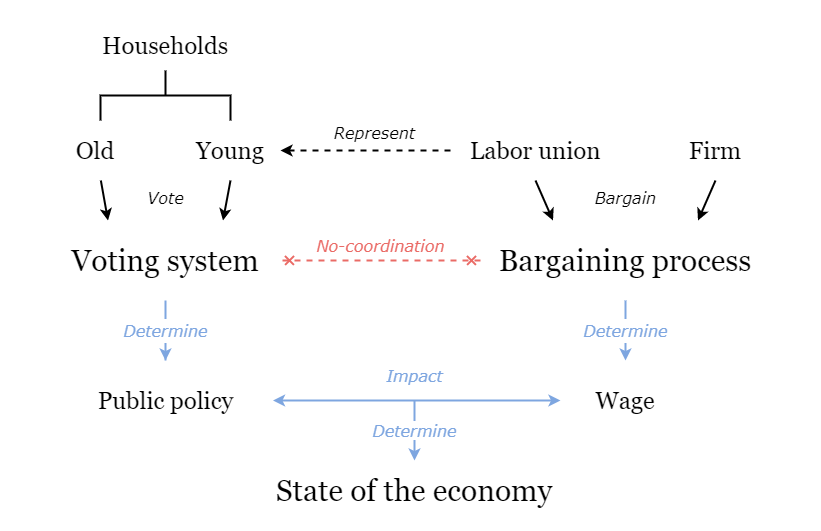

The diagram above was exported from draw.io. Its source (the exported page's mxGraphModel, read from the mxfile embedded in the PNG):
<mxGraphModel dx="1422" dy="713" grid="1" gridSize="10" guides="1" tooltips="1" connect="1" arrows="1" fold="1" page="1" pageScale="1" pageWidth="827" pageHeight="1169" math="0" shadow="0">
  <root>
    <mxCell id="0" />
    <mxCell id="1" parent="0" />
    <mxCell id="2" value="" style="rounded=0;whiteSpace=wrap;html=1;fontFamily=Verdana;fontSize=20;fontColor=#000000;strokeColor=none;" vertex="1" parent="1">
      <mxGeometry width="820" height="520" as="geometry" />
    </mxCell>
    <mxCell id="3" value="&lt;font face=&quot;Verdana&quot; style=&quot;font-size: 16px&quot;&gt;&lt;i&gt;Impact&lt;/i&gt;&lt;/font&gt;" style="text;html=1;align=center;verticalAlign=middle;resizable=0;points=[];autosize=1;fontSize=20;fontFamily=Garamond;fontColor=#7EA6E0;" vertex="1" parent="1">
      <mxGeometry x="379" y="360" width="70" height="30" as="geometry" />
    </mxCell>
    <mxCell id="4" value="&lt;h1&gt;&lt;font style=&quot;font-weight: normal ; font-size: 24px&quot;&gt;Households&lt;/font&gt;&lt;/h1&gt;" style="text;html=1;strokeColor=none;fillColor=none;align=center;verticalAlign=middle;whiteSpace=wrap;rounded=0;fontFamily=Georgia;" vertex="1" parent="1">
      <mxGeometry x="65" y="20" width="200" height="50" as="geometry" />
    </mxCell>
    <mxCell id="5" style="edgeStyle=none;rounded=0;orthogonalLoop=1;jettySize=auto;html=1;exitX=0.5;exitY=1;exitDx=0;exitDy=0;entryX=0.75;entryY=0;entryDx=0;entryDy=0;startArrow=none;startFill=0;endArrow=classic;endFill=1;strokeWidth=2;fontFamily=Georgia;" edge="1" source="6" target="19" parent="1">
      <mxGeometry relative="1" as="geometry" />
    </mxCell>
    <mxCell id="6" value="&lt;h1&gt;&lt;font style=&quot;font-weight: normal ; font-size: 24px&quot;&gt;Young&lt;/font&gt;&lt;/h1&gt;" style="text;html=1;strokeColor=none;fillColor=none;align=center;verticalAlign=middle;whiteSpace=wrap;rounded=0;fontFamily=Georgia;" vertex="1" parent="1">
      <mxGeometry x="180" y="120" width="100" height="60" as="geometry" />
    </mxCell>
    <mxCell id="7" style="edgeStyle=none;rounded=0;orthogonalLoop=1;jettySize=auto;html=1;entryX=0.25;entryY=0;entryDx=0;entryDy=0;startArrow=none;startFill=0;endArrow=classic;endFill=1;strokeWidth=2;fontFamily=Georgia;" edge="1" source="8" target="19" parent="1">
      <mxGeometry relative="1" as="geometry" />
    </mxCell>
    <mxCell id="8" value="&lt;h1&gt;&lt;font style=&quot;font-weight: normal ; font-size: 24px&quot;&gt;Old&lt;/font&gt;&lt;/h1&gt;" style="text;html=1;strokeColor=none;fillColor=none;align=center;verticalAlign=middle;whiteSpace=wrap;rounded=0;fontFamily=Georgia;" vertex="1" parent="1">
      <mxGeometry x="40" y="120" width="110" height="60" as="geometry" />
    </mxCell>
    <mxCell id="9" style="edgeStyle=none;rounded=0;orthogonalLoop=1;jettySize=auto;html=1;exitX=0;exitY=0.5;exitDx=0;exitDy=0;fontFamily=Georgia;strokeWidth=2;dashed=1;" edge="1" source="12" target="6" parent="1">
      <mxGeometry relative="1" as="geometry" />
    </mxCell>
    <mxCell id="10" value="&lt;font style=&quot;font-size: 16px ; font-weight: normal&quot; face=&quot;Verdana&quot;&gt;&lt;i&gt;Represent&lt;/i&gt;&lt;/font&gt;" style="edgeLabel;html=1;align=center;verticalAlign=bottom;resizable=0;points=[];fontSize=20;fontFamily=Garamond;fontStyle=1" vertex="1" connectable="0" parent="9">
      <mxGeometry x="-0.28" y="-4" relative="1" as="geometry">
        <mxPoint x="-16" as="offset" />
      </mxGeometry>
    </mxCell>
    <mxCell id="11" style="edgeStyle=none;rounded=0;orthogonalLoop=1;jettySize=auto;html=1;exitX=0.5;exitY=1;exitDx=0;exitDy=0;entryX=0.25;entryY=0;entryDx=0;entryDy=0;fontFamily=Georgia;strokeWidth=2;" edge="1" source="12" target="17" parent="1">
      <mxGeometry relative="1" as="geometry" />
    </mxCell>
    <mxCell id="12" value="&lt;h1&gt;&lt;font style=&quot;font-weight: normal ; font-size: 24px&quot;&gt;Labor union&lt;/font&gt;&lt;/h1&gt;" style="text;html=1;strokeColor=none;fillColor=none;align=center;verticalAlign=middle;whiteSpace=wrap;rounded=0;fontFamily=Georgia;" vertex="1" parent="1">
      <mxGeometry x="450" y="120" width="170" height="60" as="geometry" />
    </mxCell>
    <mxCell id="13" style="edgeStyle=none;rounded=0;orthogonalLoop=1;jettySize=auto;html=1;exitX=0.5;exitY=1;exitDx=0;exitDy=0;entryX=0.75;entryY=0;entryDx=0;entryDy=0;fontFamily=Georgia;strokeWidth=2;" edge="1" source="14" target="17" parent="1">
      <mxGeometry relative="1" as="geometry" />
    </mxCell>
    <mxCell id="14" value="&lt;h1&gt;&lt;font style=&quot;font-weight: normal ; font-size: 24px&quot;&gt;Firm&lt;/font&gt;&lt;/h1&gt;" style="text;html=1;strokeColor=none;fillColor=none;align=center;verticalAlign=middle;whiteSpace=wrap;rounded=0;fontFamily=Georgia;" vertex="1" parent="1">
      <mxGeometry x="680" y="120" width="70" height="60" as="geometry" />
    </mxCell>
    <mxCell id="15" value="&lt;font face=&quot;Verdana&quot; style=&quot;font-weight: normal ; font-size: 16px&quot;&gt;&lt;i&gt;Determine&lt;/i&gt;&lt;/font&gt;" style="edgeStyle=none;rounded=0;orthogonalLoop=1;jettySize=auto;html=1;exitX=0.5;exitY=1;exitDx=0;exitDy=0;entryX=0.5;entryY=0;entryDx=0;entryDy=0;startArrow=none;startFill=0;endArrow=classic;endFill=1;strokeColor=#7EA6E0;strokeWidth=2;fontFamily=Garamond;fontColor=#7EA6E0;fontSize=20;verticalAlign=middle;fontStyle=1" edge="1" source="17" target="20" parent="1">
      <mxGeometry relative="1" as="geometry">
        <mxPoint as="offset" />
      </mxGeometry>
    </mxCell>
    <mxCell id="16" value="&lt;font face=&quot;Verdana&quot; style=&quot;font-weight: normal ; font-size: 16px&quot;&gt;&lt;i&gt;No-coordination&lt;/i&gt;&lt;/font&gt;" style="edgeStyle=none;rounded=0;orthogonalLoop=1;jettySize=auto;html=1;startArrow=cross;startFill=0;endArrow=cross;endFill=0;strokeWidth=2;fontFamily=Garamond;strokeColor=#EA6B66;dashed=1;fontColor=#EA6B66;fontSize=20;verticalAlign=bottom;fontStyle=1;exitX=0;exitY=0.5;exitDx=0;exitDy=0;entryX=1;entryY=0.5;entryDx=0;entryDy=0;" edge="1" source="17" target="19" parent="1">
      <mxGeometry relative="1" as="geometry">
        <mxPoint x="496" y="280" as="sourcePoint" />
        <mxPoint x="271" y="280" as="targetPoint" />
      </mxGeometry>
    </mxCell>
    <mxCell id="17" value="&lt;h1&gt;&lt;font style=&quot;font-weight: normal ; font-size: 30px&quot;&gt;Bargaining process&lt;/font&gt;&lt;/h1&gt;" style="text;html=1;strokeColor=none;fillColor=none;align=center;verticalAlign=middle;whiteSpace=wrap;rounded=0;fontFamily=Georgia;" vertex="1" parent="1">
      <mxGeometry x="480" y="220" width="290" height="80" as="geometry" />
    </mxCell>
    <mxCell id="18" value="&lt;span style=&quot;font-weight: normal&quot;&gt;&lt;font face=&quot;Verdana&quot; style=&quot;font-size: 16px&quot;&gt;&lt;i&gt;Determine&lt;/i&gt;&lt;/font&gt;&lt;/span&gt;" style="edgeStyle=none;rounded=0;orthogonalLoop=1;jettySize=auto;html=1;exitX=0.5;exitY=1;exitDx=0;exitDy=0;entryX=0.5;entryY=0;entryDx=0;entryDy=0;startArrow=none;startFill=0;endArrow=classic;endFill=1;strokeColor=#7EA6E0;strokeWidth=2;fontFamily=Garamond;verticalAlign=middle;fontSize=20;fontColor=#7EA6E0;fontStyle=1" edge="1" source="19" target="22" parent="1">
      <mxGeometry relative="1" as="geometry">
        <Array as="points">
          <mxPoint x="165" y="360" />
        </Array>
      </mxGeometry>
    </mxCell>
    <mxCell id="19" value="&lt;h1&gt;&lt;font style=&quot;font-weight: normal ; font-size: 30px&quot;&gt;Voting system&lt;/font&gt;&lt;/h1&gt;" style="text;html=1;strokeColor=none;fillColor=none;align=center;verticalAlign=middle;whiteSpace=wrap;rounded=0;fontFamily=Georgia;" vertex="1" parent="1">
      <mxGeometry x="50" y="220" width="230" height="80" as="geometry" />
    </mxCell>
    <mxCell id="20" value="&lt;h1&gt;&lt;font style=&quot;font-weight: normal ; font-size: 24px&quot;&gt;Wage&lt;/font&gt;&lt;/h1&gt;" style="text;html=1;strokeColor=none;fillColor=none;align=center;verticalAlign=middle;whiteSpace=wrap;rounded=0;fontFamily=Georgia;" vertex="1" parent="1">
      <mxGeometry x="560" y="360" width="130" height="80" as="geometry" />
    </mxCell>
    <mxCell id="21" style="edgeStyle=none;rounded=0;orthogonalLoop=1;jettySize=auto;html=1;exitX=1;exitY=0.5;exitDx=0;exitDy=0;strokeWidth=2;fontFamily=Georgia;startArrow=classic;startFill=1;strokeColor=#7EA6E0;" edge="1" source="22" target="20" parent="1">
      <mxGeometry relative="1" as="geometry" />
    </mxCell>
    <mxCell id="22" value="&lt;h1&gt;&lt;font style=&quot;font-weight: normal ; font-size: 24px&quot;&gt;Public policy&lt;/font&gt;&lt;/h1&gt;" style="text;html=1;strokeColor=none;fillColor=none;align=center;verticalAlign=middle;whiteSpace=wrap;rounded=0;fontFamily=Georgia;" vertex="1" parent="1">
      <mxGeometry x="57.5" y="360" width="215" height="80" as="geometry" />
    </mxCell>
    <mxCell id="23" value="&lt;font style=&quot;font-weight: normal ; font-size: 16px&quot; color=&quot;#7ea6e0&quot; face=&quot;Verdana&quot;&gt;&lt;i&gt;Determine&lt;/i&gt;&lt;/font&gt;" style="edgeStyle=none;rounded=0;orthogonalLoop=1;jettySize=auto;html=1;exitX=0.5;exitY=0;exitDx=0;exitDy=0;startArrow=classic;startFill=1;strokeColor=#7EA6E0;strokeWidth=2;fontFamily=Georgia;endArrow=none;endFill=0;fontStyle=1" edge="1" source="24" parent="1">
      <mxGeometry relative="1" as="geometry">
        <mxPoint x="414" y="400" as="targetPoint" />
      </mxGeometry>
    </mxCell>
    <mxCell id="24" value="&lt;h1&gt;&lt;font style=&quot;font-weight: normal ; font-size: 30px&quot;&gt;State of the economy&lt;/font&gt;&lt;/h1&gt;" style="text;html=1;strokeColor=none;fillColor=none;align=center;verticalAlign=middle;whiteSpace=wrap;rounded=0;fontFamily=Georgia;" vertex="1" parent="1">
      <mxGeometry x="256" y="460" width="316" height="60" as="geometry" />
    </mxCell>
    <mxCell id="25" value="&lt;span&gt;&lt;font style=&quot;font-size: 16px&quot;&gt;&lt;i&gt;Vote&lt;/i&gt;&lt;/font&gt;&lt;/span&gt;" style="text;html=1;align=center;verticalAlign=middle;resizable=0;points=[];autosize=1;fontSize=20;fontFamily=Verdana;fontStyle=0" vertex="1" parent="1">
      <mxGeometry x="140" y="180" width="50" height="30" as="geometry" />
    </mxCell>
    <mxCell id="26" value="&lt;span&gt;&lt;font style=&quot;font-size: 16px&quot;&gt;&lt;i&gt;Bargain&lt;/i&gt;&lt;/font&gt;&lt;/span&gt;" style="text;html=1;align=center;verticalAlign=middle;resizable=0;points=[];autosize=1;fontSize=20;fontFamily=Verdana;fontStyle=0" vertex="1" parent="1">
      <mxGeometry x="585" y="180" width="80" height="30" as="geometry" />
    </mxCell>
    <mxCell id="27" value="" style="strokeWidth=2;html=1;shape=mxgraph.flowchart.annotation_2;align=left;labelPosition=right;pointerEvents=1;fontFamily=Verdana;fontSize=20;fontColor=#000000;direction=south;" vertex="1" parent="1">
      <mxGeometry x="100" y="70" width="130" height="50" as="geometry" />
    </mxCell>
    <mxCell id="28" style="edgeStyle=none;rounded=0;orthogonalLoop=1;jettySize=auto;html=1;exitX=0;exitY=0.5;exitDx=0;exitDy=0;dashed=1;startArrow=cross;startFill=0;endArrow=cross;endFill=0;strokeColor=#000000;strokeWidth=2;fontFamily=Verdana;fontSize=20;fontColor=#000000;" edge="1" parent="1">
      <mxGeometry relative="1" as="geometry">
        <mxPoint x="180" y="520.5" as="sourcePoint" />
        <mxPoint x="180" y="520.5" as="targetPoint" />
      </mxGeometry>
    </mxCell>
  </root>
</mxGraphModel>